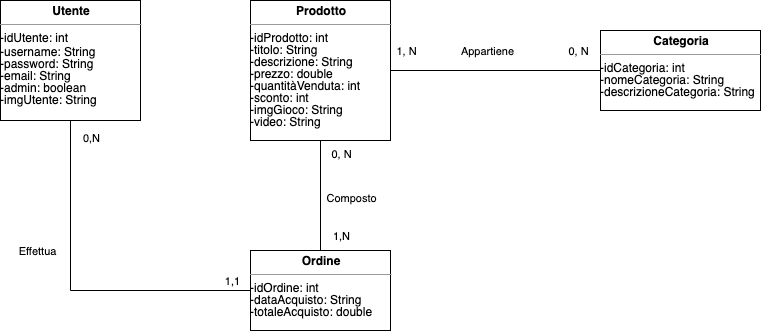

The diagram above was exported from draw.io. Its source (the exported page's mxGraphModel, read from the mxfile embedded in the PNG):
<mxGraphModel dx="946" dy="637" grid="1" gridSize="10" guides="1" tooltips="1" connect="1" arrows="1" fold="1" page="1" pageScale="1" pageWidth="827" pageHeight="1169" math="0" shadow="0">
  <root>
    <mxCell id="0" />
    <mxCell id="1" parent="0" />
    <mxCell id="Mbfl5nr1O0NRom0TGTEI-14" style="edgeStyle=orthogonalEdgeStyle;rounded=0;orthogonalLoop=1;jettySize=auto;html=1;exitX=0.5;exitY=1;exitDx=0;exitDy=0;entryX=0;entryY=0.5;entryDx=0;entryDy=0;endArrow=none;endFill=0;" edge="1" parent="1" source="Mbfl5nr1O0NRom0TGTEI-6" target="Mbfl5nr1O0NRom0TGTEI-12">
      <mxGeometry relative="1" as="geometry" />
    </mxCell>
    <mxCell id="Mbfl5nr1O0NRom0TGTEI-17" value="Effettua" style="edgeLabel;html=1;align=center;verticalAlign=middle;resizable=0;points=[];" vertex="1" connectable="0" parent="Mbfl5nr1O0NRom0TGTEI-14">
      <mxGeometry x="0.1637" y="-1" relative="1" as="geometry">
        <mxPoint x="-67.5" y="-41" as="offset" />
      </mxGeometry>
    </mxCell>
    <mxCell id="Mbfl5nr1O0NRom0TGTEI-20" value="0,N" style="edgeLabel;html=1;align=center;verticalAlign=middle;resizable=0;points=[];" vertex="1" connectable="0" parent="Mbfl5nr1O0NRom0TGTEI-14">
      <mxGeometry x="-0.9029" relative="1" as="geometry">
        <mxPoint x="20" as="offset" />
      </mxGeometry>
    </mxCell>
    <mxCell id="Mbfl5nr1O0NRom0TGTEI-21" value="1,1" style="edgeLabel;html=1;align=center;verticalAlign=middle;resizable=0;points=[];" vertex="1" connectable="0" parent="Mbfl5nr1O0NRom0TGTEI-14">
      <mxGeometry x="0.8941" relative="1" as="geometry">
        <mxPoint y="-10" as="offset" />
      </mxGeometry>
    </mxCell>
    <mxCell id="Mbfl5nr1O0NRom0TGTEI-6" value="&lt;p style=&quot;margin: 0px ; margin-top: 4px ; text-align: center&quot;&gt;&lt;b&gt;Utente&lt;/b&gt;&lt;/p&gt;&lt;hr size=&quot;1&quot;&gt;&lt;div style=&quot;height: 2px&quot;&gt;-idUtente: int&lt;/div&gt;&lt;div style=&quot;height: 2px&quot;&gt;&lt;br&gt;&lt;/div&gt;&lt;div style=&quot;height: 2px&quot;&gt;&lt;br&gt;&lt;/div&gt;&lt;div style=&quot;height: 2px&quot;&gt;&lt;br&gt;&lt;/div&gt;&lt;div style=&quot;height: 2px&quot;&gt;&lt;br&gt;&lt;/div&gt;&lt;div style=&quot;height: 2px&quot;&gt;&lt;br&gt;&lt;/div&gt;&lt;div style=&quot;height: 2px&quot;&gt;&lt;br&gt;&lt;/div&gt;&lt;div style=&quot;height: 2px&quot;&gt;-username: String&lt;/div&gt;&lt;div style=&quot;height: 2px&quot;&gt;&lt;br&gt;&lt;/div&gt;&lt;div style=&quot;height: 2px&quot;&gt;&lt;br&gt;&lt;/div&gt;&lt;div style=&quot;height: 2px&quot;&gt;&lt;br&gt;&lt;/div&gt;&lt;div style=&quot;height: 2px&quot;&gt;&lt;br&gt;&lt;/div&gt;&lt;div style=&quot;height: 2px&quot;&gt;&lt;br&gt;&lt;/div&gt;&lt;div style=&quot;height: 2px&quot;&gt;-password: String&lt;/div&gt;&lt;div style=&quot;height: 2px&quot;&gt;&lt;br&gt;&lt;/div&gt;&lt;div style=&quot;height: 2px&quot;&gt;&lt;br&gt;&lt;/div&gt;&lt;div style=&quot;height: 2px&quot;&gt;&lt;br&gt;&lt;/div&gt;&lt;div style=&quot;height: 2px&quot;&gt;&lt;br&gt;&lt;/div&gt;&lt;div style=&quot;height: 2px&quot;&gt;&lt;br&gt;&lt;/div&gt;&lt;div style=&quot;height: 2px&quot;&gt;-email: String&lt;/div&gt;&lt;div style=&quot;height: 2px&quot;&gt;&lt;br&gt;&lt;/div&gt;&lt;div style=&quot;height: 2px&quot;&gt;&lt;br&gt;&lt;/div&gt;&lt;div style=&quot;height: 2px&quot;&gt;&lt;br&gt;&lt;/div&gt;&lt;div style=&quot;height: 2px&quot;&gt;&lt;br&gt;&lt;/div&gt;&lt;div style=&quot;height: 2px&quot;&gt;&lt;br&gt;&lt;/div&gt;&lt;div style=&quot;height: 2px&quot;&gt;-admin: boolean&lt;/div&gt;&lt;div style=&quot;height: 2px&quot;&gt;&lt;br&gt;&lt;/div&gt;&lt;div style=&quot;height: 2px&quot;&gt;&lt;br&gt;&lt;/div&gt;&lt;div style=&quot;height: 2px&quot;&gt;&lt;br&gt;&lt;/div&gt;&lt;div style=&quot;height: 2px&quot;&gt;&lt;br&gt;&lt;/div&gt;&lt;div style=&quot;height: 2px&quot;&gt;&lt;br&gt;&lt;/div&gt;&lt;div style=&quot;height: 2px&quot;&gt;-imgUtente: String&lt;/div&gt;" style="verticalAlign=top;align=left;overflow=fill;fontSize=12;fontFamily=Helvetica;html=1;" vertex="1" parent="1">
      <mxGeometry x="140" y="100" width="140" height="120" as="geometry" />
    </mxCell>
    <mxCell id="Mbfl5nr1O0NRom0TGTEI-8" value="&lt;p style=&quot;margin: 0px ; margin-top: 4px ; text-align: center&quot;&gt;&lt;b&gt;Categoria&lt;/b&gt;&lt;/p&gt;&lt;hr size=&quot;1&quot;&gt;&lt;div style=&quot;height: 2px&quot;&gt;-idCategoria: int&lt;/div&gt;&lt;div style=&quot;height: 2px&quot;&gt;&lt;br&gt;&lt;/div&gt;&lt;div style=&quot;height: 2px&quot;&gt;&lt;br&gt;&lt;/div&gt;&lt;div style=&quot;height: 2px&quot;&gt;&lt;br&gt;&lt;/div&gt;&lt;div style=&quot;height: 2px&quot;&gt;&lt;br&gt;&lt;/div&gt;&lt;div style=&quot;height: 2px&quot;&gt;&lt;br&gt;&lt;/div&gt;&lt;div style=&quot;height: 2px&quot;&gt;-nomeCategoria: String&lt;/div&gt;&lt;div style=&quot;height: 2px&quot;&gt;&lt;br&gt;&lt;/div&gt;&lt;div style=&quot;height: 2px&quot;&gt;&lt;br&gt;&lt;/div&gt;&lt;div style=&quot;height: 2px&quot;&gt;&lt;br&gt;&lt;/div&gt;&lt;div style=&quot;height: 2px&quot;&gt;&lt;br&gt;&lt;/div&gt;&lt;div style=&quot;height: 2px&quot;&gt;&lt;br&gt;&lt;/div&gt;&lt;div style=&quot;height: 2px&quot;&gt;-descrizioneCategoria: String&lt;/div&gt;" style="verticalAlign=top;align=left;overflow=fill;fontSize=12;fontFamily=Helvetica;html=1;" vertex="1" parent="1">
      <mxGeometry x="740" y="130" width="160" height="80" as="geometry" />
    </mxCell>
    <mxCell id="Mbfl5nr1O0NRom0TGTEI-16" style="edgeStyle=orthogonalEdgeStyle;rounded=0;orthogonalLoop=1;jettySize=auto;html=1;exitX=1;exitY=0.5;exitDx=0;exitDy=0;entryX=0;entryY=0.5;entryDx=0;entryDy=0;endArrow=none;endFill=0;" edge="1" parent="1" source="Mbfl5nr1O0NRom0TGTEI-11" target="Mbfl5nr1O0NRom0TGTEI-8">
      <mxGeometry relative="1" as="geometry" />
    </mxCell>
    <mxCell id="Mbfl5nr1O0NRom0TGTEI-19" value="Appartiene" style="edgeLabel;html=1;align=center;verticalAlign=middle;resizable=0;points=[];" vertex="1" connectable="0" parent="Mbfl5nr1O0NRom0TGTEI-16">
      <mxGeometry x="-0.1922" y="-2" relative="1" as="geometry">
        <mxPoint x="11.67" y="-22" as="offset" />
      </mxGeometry>
    </mxCell>
    <mxCell id="Mbfl5nr1O0NRom0TGTEI-24" value="1, N" style="edgeLabel;html=1;align=center;verticalAlign=middle;resizable=0;points=[];" vertex="1" connectable="0" parent="Mbfl5nr1O0NRom0TGTEI-16">
      <mxGeometry x="-0.8588" y="1" relative="1" as="geometry">
        <mxPoint y="-19" as="offset" />
      </mxGeometry>
    </mxCell>
    <mxCell id="Mbfl5nr1O0NRom0TGTEI-25" value="0, N" style="edgeLabel;html=1;align=center;verticalAlign=middle;resizable=0;points=[];" vertex="1" connectable="0" parent="Mbfl5nr1O0NRom0TGTEI-16">
      <mxGeometry x="0.7784" y="3" relative="1" as="geometry">
        <mxPoint y="-17" as="offset" />
      </mxGeometry>
    </mxCell>
    <mxCell id="Mbfl5nr1O0NRom0TGTEI-11" value="&lt;p style=&quot;margin: 0px ; margin-top: 4px ; text-align: center&quot;&gt;&lt;b&gt;Prodotto&lt;/b&gt;&lt;/p&gt;&lt;hr size=&quot;1&quot;&gt;&lt;div style=&quot;height: 2px&quot;&gt;-idProdotto: int&lt;/div&gt;&lt;div style=&quot;height: 2px&quot;&gt;&lt;br&gt;&lt;/div&gt;&lt;div style=&quot;height: 2px&quot;&gt;&lt;br&gt;&lt;/div&gt;&lt;div style=&quot;height: 2px&quot;&gt;&lt;br&gt;&lt;/div&gt;&lt;div style=&quot;height: 2px&quot;&gt;&lt;br&gt;&lt;/div&gt;&lt;div style=&quot;height: 2px&quot;&gt;&lt;br&gt;&lt;/div&gt;&lt;div style=&quot;height: 2px&quot;&gt;-titolo: String&lt;/div&gt;&lt;div style=&quot;height: 2px&quot;&gt;&lt;br&gt;&lt;/div&gt;&lt;div style=&quot;height: 2px&quot;&gt;&lt;br&gt;&lt;/div&gt;&lt;div style=&quot;height: 2px&quot;&gt;&lt;br&gt;&lt;/div&gt;&lt;div style=&quot;height: 2px&quot;&gt;&lt;br&gt;&lt;/div&gt;&lt;div style=&quot;height: 2px&quot;&gt;&lt;br&gt;&lt;/div&gt;&lt;div style=&quot;height: 2px&quot;&gt;-descrizione: String&lt;/div&gt;&lt;div style=&quot;height: 2px&quot;&gt;&lt;br&gt;&lt;/div&gt;&lt;div style=&quot;height: 2px&quot;&gt;&lt;br&gt;&lt;/div&gt;&lt;div style=&quot;height: 2px&quot;&gt;&lt;br&gt;&lt;/div&gt;&lt;div style=&quot;height: 2px&quot;&gt;&lt;br&gt;&lt;/div&gt;&lt;div style=&quot;height: 2px&quot;&gt;&lt;br&gt;&lt;/div&gt;&lt;div style=&quot;height: 2px&quot;&gt;-prezzo: double&lt;/div&gt;&lt;div style=&quot;height: 2px&quot;&gt;&lt;br&gt;&lt;/div&gt;&lt;div style=&quot;height: 2px&quot;&gt;&lt;br&gt;&lt;/div&gt;&lt;div style=&quot;height: 2px&quot;&gt;&lt;br&gt;&lt;/div&gt;&lt;div style=&quot;height: 2px&quot;&gt;&lt;br&gt;&lt;/div&gt;&lt;div style=&quot;height: 2px&quot;&gt;&lt;br&gt;&lt;/div&gt;&lt;div style=&quot;height: 2px&quot;&gt;-quantitàVenduta: int&lt;/div&gt;&lt;div style=&quot;height: 2px&quot;&gt;&lt;br&gt;&lt;/div&gt;&lt;div style=&quot;height: 2px&quot;&gt;&lt;br&gt;&lt;/div&gt;&lt;div style=&quot;height: 2px&quot;&gt;&lt;br&gt;&lt;/div&gt;&lt;div style=&quot;height: 2px&quot;&gt;&lt;br&gt;&lt;/div&gt;&lt;div style=&quot;height: 2px&quot;&gt;&lt;br&gt;&lt;/div&gt;&lt;div style=&quot;height: 2px&quot;&gt;-sconto: int&lt;/div&gt;&lt;div style=&quot;height: 2px&quot;&gt;&lt;br&gt;&lt;/div&gt;&lt;div style=&quot;height: 2px&quot;&gt;&lt;br&gt;&lt;/div&gt;&lt;div style=&quot;height: 2px&quot;&gt;&lt;br&gt;&lt;/div&gt;&lt;div style=&quot;height: 2px&quot;&gt;&lt;br&gt;&lt;/div&gt;&lt;div style=&quot;height: 2px&quot;&gt;&lt;br&gt;&lt;/div&gt;&lt;div style=&quot;height: 2px&quot;&gt;-imgGioco: String&lt;/div&gt;&lt;div style=&quot;height: 2px&quot;&gt;&lt;br&gt;&lt;/div&gt;&lt;div style=&quot;height: 2px&quot;&gt;&lt;br&gt;&lt;/div&gt;&lt;div style=&quot;height: 2px&quot;&gt;&lt;br&gt;&lt;/div&gt;&lt;div style=&quot;height: 2px&quot;&gt;&lt;br&gt;&lt;/div&gt;&lt;div style=&quot;height: 2px&quot;&gt;&lt;br&gt;&lt;/div&gt;&lt;div style=&quot;height: 2px&quot;&gt;-video: String&lt;/div&gt;&lt;div style=&quot;height: 2px&quot;&gt;&lt;br&gt;&lt;/div&gt;" style="verticalAlign=top;align=left;overflow=fill;fontSize=12;fontFamily=Helvetica;html=1;" vertex="1" parent="1">
      <mxGeometry x="390" y="100" width="140" height="140" as="geometry" />
    </mxCell>
    <mxCell id="Mbfl5nr1O0NRom0TGTEI-15" style="edgeStyle=orthogonalEdgeStyle;rounded=0;orthogonalLoop=1;jettySize=auto;html=1;exitX=0.5;exitY=0;exitDx=0;exitDy=0;entryX=0.5;entryY=1;entryDx=0;entryDy=0;endArrow=none;endFill=0;" edge="1" parent="1" source="Mbfl5nr1O0NRom0TGTEI-12" target="Mbfl5nr1O0NRom0TGTEI-11">
      <mxGeometry relative="1" as="geometry" />
    </mxCell>
    <mxCell id="Mbfl5nr1O0NRom0TGTEI-18" value="Composto" style="edgeLabel;html=1;align=center;verticalAlign=middle;resizable=0;points=[];" vertex="1" connectable="0" parent="Mbfl5nr1O0NRom0TGTEI-15">
      <mxGeometry x="-0.0359" y="-3" relative="1" as="geometry">
        <mxPoint x="27" as="offset" />
      </mxGeometry>
    </mxCell>
    <mxCell id="Mbfl5nr1O0NRom0TGTEI-22" value="1,N" style="edgeLabel;html=1;align=center;verticalAlign=middle;resizable=0;points=[];" vertex="1" connectable="0" parent="Mbfl5nr1O0NRom0TGTEI-15">
      <mxGeometry x="-0.7282" relative="1" as="geometry">
        <mxPoint x="20" as="offset" />
      </mxGeometry>
    </mxCell>
    <mxCell id="Mbfl5nr1O0NRom0TGTEI-23" value="0, N" style="edgeLabel;html=1;align=center;verticalAlign=middle;resizable=0;points=[];" vertex="1" connectable="0" parent="Mbfl5nr1O0NRom0TGTEI-15">
      <mxGeometry x="0.759" y="-1" relative="1" as="geometry">
        <mxPoint x="19" as="offset" />
      </mxGeometry>
    </mxCell>
    <mxCell id="Mbfl5nr1O0NRom0TGTEI-12" value="&lt;p style=&quot;margin: 0px ; margin-top: 4px ; text-align: center&quot;&gt;&lt;b&gt;Ordine&lt;/b&gt;&lt;/p&gt;&lt;hr size=&quot;1&quot;&gt;&lt;div style=&quot;height: 2px&quot;&gt;-idOrdine: int&lt;/div&gt;&lt;div style=&quot;height: 2px&quot;&gt;&lt;br&gt;&lt;/div&gt;&lt;div style=&quot;height: 2px&quot;&gt;&lt;br&gt;&lt;/div&gt;&lt;div style=&quot;height: 2px&quot;&gt;&lt;br&gt;&lt;/div&gt;&lt;div style=&quot;height: 2px&quot;&gt;&lt;br&gt;&lt;/div&gt;&lt;div style=&quot;height: 2px&quot;&gt;&lt;br&gt;&lt;/div&gt;&lt;div style=&quot;height: 2px&quot;&gt;-dataAcquisto: String&lt;/div&gt;&lt;div style=&quot;height: 2px&quot;&gt;&lt;br&gt;&lt;/div&gt;&lt;div style=&quot;height: 2px&quot;&gt;&lt;br&gt;&lt;/div&gt;&lt;div style=&quot;height: 2px&quot;&gt;&lt;br&gt;&lt;/div&gt;&lt;div style=&quot;height: 2px&quot;&gt;&lt;br&gt;&lt;/div&gt;&lt;div style=&quot;height: 2px&quot;&gt;&lt;br&gt;&lt;/div&gt;&lt;div style=&quot;height: 2px&quot;&gt;-totaleAcquisto: double&lt;/div&gt;&lt;div style=&quot;height: 2px&quot;&gt;&lt;br&gt;&lt;/div&gt;" style="verticalAlign=top;align=left;overflow=fill;fontSize=12;fontFamily=Helvetica;html=1;" vertex="1" parent="1">
      <mxGeometry x="390" y="350" width="140" height="80" as="geometry" />
    </mxCell>
    <mxCell id="Mbfl5nr1O0NRom0TGTEI-26" style="edgeStyle=orthogonalEdgeStyle;rounded=0;orthogonalLoop=1;jettySize=auto;html=1;exitX=0.5;exitY=1;exitDx=0;exitDy=0;endArrow=none;endFill=0;" edge="1" parent="1" source="Mbfl5nr1O0NRom0TGTEI-12" target="Mbfl5nr1O0NRom0TGTEI-12">
      <mxGeometry relative="1" as="geometry" />
    </mxCell>
  </root>
</mxGraphModel>